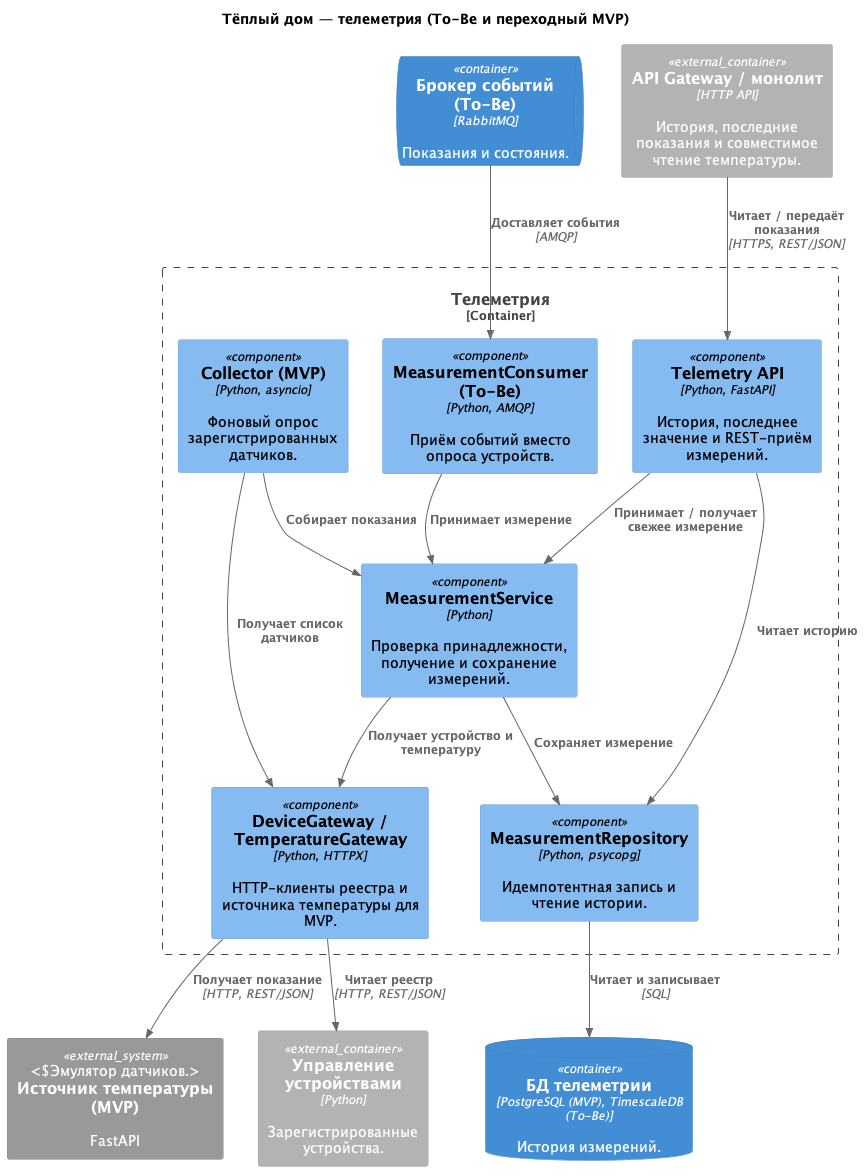

The diagram above was rendered by PlantUML. Its source (embedded in the PNG):
@startuml telemetry
!include <C4/C4_Component>
title Тёплый дом — телеметрия (To-Be и переходный MVP)
LAYOUT_TOP_DOWN()

Container_Ext(client, "API Gateway / монолит", "HTTP API", "История, последние показания и совместимое чтение температуры.")
ContainerQueue(events, "Брокер событий (To-Be)", "RabbitMQ", "Показания и состояния.")
Container_Ext(devices, "Управление устройствами", "Python", "Зарегистрированные устройства.")
System_Ext(simulator, "Источник температуры (MVP)", "FastAPI", "Эмулятор датчиков.")
Container_Boundary(service, "Телеметрия") {
    Component(api, "Telemetry API", "Python, FastAPI", "История, последнее значение и REST-приём измерений.")
    Component(consumer, "MeasurementConsumer (To-Be)", "Python, AMQP", "Приём событий вместо опроса устройств.")
    Component(collector, "Collector (MVP)", "Python, asyncio", "Фоновый опрос зарегистрированных датчиков.")
    Component(serviceComponent, "MeasurementService", "Python", "Проверка принадлежности, получение и сохранение измерений.")
    Component(gateways, "DeviceGateway / TemperatureGateway", "Python, HTTPX", "HTTP-клиенты реестра и источника температуры для MVP.")
    Component(repository, "MeasurementRepository", "Python, psycopg", "Идемпотентная запись и чтение истории.")
}
ContainerDb(db, "БД телеметрии", "PostgreSQL (MVP), TimescaleDB (To-Be)", "История измерений.")

Rel(client, api, "Читает / передаёт показания", "HTTPS, REST/JSON")
Rel(events, consumer, "Доставляет события", "AMQP")
Rel(consumer, serviceComponent, "Принимает измерение")
Rel(api, serviceComponent, "Принимает / получает свежее измерение")
Rel(api, repository, "Читает историю")
Rel(collector, gateways, "Получает список датчиков")
Rel(collector, serviceComponent, "Собирает показания")
Rel(serviceComponent, gateways, "Получает устройство и температуру")
Rel(gateways, devices, "Читает реестр", "HTTP, REST/JSON")
Rel(gateways, simulator, "Получает показание", "HTTP, REST/JSON")
Rel(serviceComponent, repository, "Сохраняет измерение")
Rel(repository, db, "Читает и записывает", "SQL")
@enduml